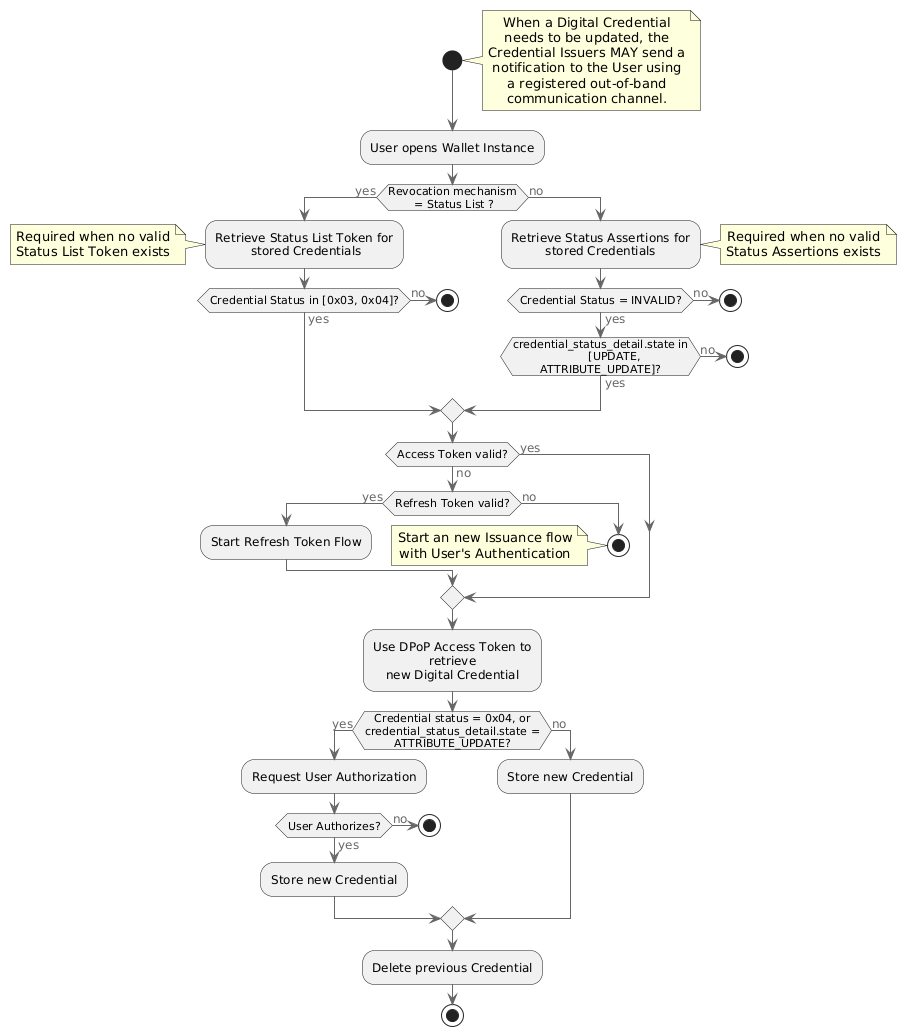

The diagram above was rendered by PlantUML. Its source (embedded in the PNG):
@startuml Digital Credential Lifecycle
!include <C4/C4_Dynamic>


start
note right
When a Digital Credential needs to be updated, the Credential Issuers MAY send a notification to the User using a registered out-of-band communication channel.
end note

:User opens Wallet Instance;

if (Revocation mechanism \n = Status List ?) then (yes)
 
   :Retrieve Status List Token for
    stored Credentials;
    note left
    Required when no valid
    Status List Token exists
    end note
    if (Credential Status in [0x03, 0x04]?) then (yes)
     else (no) 
             stop
     endif
    else (no)

    :Retrieve Status Assertions for
    stored Credentials;
    note right
    Required when no valid
    Status Assertions exists
    end note

    if (Credential Status = INVALID?) then (yes)
        if (credential_status_detail.state in
        [UPDATE, ATTRIBUTE_UPDATE]?) then (yes)
        else (no) 
             stop
        endif
     else (no) 
             stop
     endif
endif

        if (Access Token valid?) then (yes)
            
        else (no)
            if (Refresh Token valid?) then (yes)
              :Start Refresh Token Flow;
            else (no)
              stop
              note 
               Start an new Issuance flow
               with User's Authentication 
              end note
            endif
        endif
        
        :Use DPoP Access Token to retrieve
        new Digital Credential;
        if (Credential status = 0x04, or \ncredential_status_detail.state = ATTRIBUTE_UPDATE?) then (yes)
            :Request User Authorization;            
            if (User Authorizes?) then (yes)
                :Store new Credential;
            else (no)
                stop
            endif
        else (no)
            :Store new Credential;
        endif

        :Delete previous Credential;

stop
@enduml